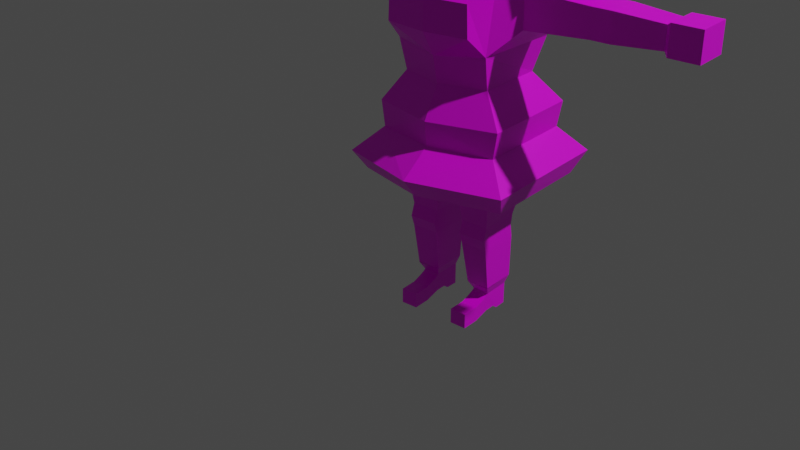 # Source: low_poly_4.blend  (saved by Blender 2.92.15; exported with 4.5.12 LTS)
import bpy
from mathutils import Matrix  # noqa: F401  (used for matrix-valued properties, if any)

bpy.ops.wm.read_factory_settings(use_empty=True)
scene = bpy.context.scene
scene.name = 'Scene'

# ---- collections
col_collection = bpy.data.collections.new('Collection'); scene.collection.children.link(col_collection)

# ---- images (referenced by path relative to the original .blend; pixels are not part of the script)
import os
ASSET_DIR = os.environ.get("B2B_ASSET_DIR", "")  # directory of the original .blend (textures are referenced by path, not embedded)
HERE = os.path.dirname(os.path.abspath(__file__))  # packed textures are extracted next to this script under _unpacked/

def load_image(name, relpath, width, height, colorspace="sRGB"):
    """Load a texture the original file referenced (path relative to the .blend, or extracted next to this script)."""
    p = next((c for c in (os.path.join(HERE, relpath), os.path.join(ASSET_DIR, relpath)) if relpath and os.path.exists(c)), "")
    if p:
        img = bpy.data.images.load(p, check_existing=True)
        img.name = name
    else:  # same state as the original file: an image datablock whose file is absent (Cycles renders it pink)
        img = bpy.data.images.new(name, width, height)
        img.source = "FILE"
        img.filepath = "//" + (relpath or name)
    img.colorspace_settings.name = colorspace
    return img
img_imphenziapalette01_png = load_image('ImphenziaPalette01.png', 'ImphenziaPalette01.png', 1024, 1024, 'sRGB')

# ---- materials (node trees are filled in below, after node groups)
mat_material = bpy.data.materials.new('Material')
mat_material.alpha_threshold = 0.0
mat_material.use_transparent_shadow = False
mat_material.line_color = (0.0, 0.0, 0.0, 1.0)
mat_material_001 = bpy.data.materials.new('Material.001')
mat_material_001.alpha_threshold = 0.0
mat_material_001.use_transparent_shadow = False
mat_material_001.line_color = (0.0, 0.0, 0.0, 1.0)

# ---- material node trees
mat_material.use_nodes = True; mat_material.node_tree.nodes.clear()
_N = mat_material.node_tree.nodes; _L = mat_material.node_tree.links
n0 = _N.new('ShaderNodeOutputMaterial'); n0.name = 'Material Output'; n0.location = (300, 300)
n1 = _N.new('ShaderNodeBsdfPrincipled'); n1.name = 'Principled BSDF'; n1.location = (10, 300)
n1.distribution = 'GGX'
n1.subsurface_method = 'BURLEY'
n1.inputs[2].default_value = 0.4
n1.inputs[3].default_value = 1.45
n1.inputs[27].default_value = (0.0, 0.0, 0.0, 1.0)
n1.inputs[28].default_value = 1.0
_L.new(n1.outputs[0], n0.inputs[0])
n0.is_active_output = True
mat_material_001.use_nodes = True; mat_material_001.node_tree.nodes.clear()
_N = mat_material_001.node_tree.nodes; _L = mat_material_001.node_tree.links
n0 = _N.new('ShaderNodeOutputMaterial'); n0.name = 'Material Output'; n0.location = (300, 300)
n1 = _N.new('ShaderNodeBsdfPrincipled'); n1.name = 'Principled BSDF'; n1.location = (10, 300)
n1.distribution = 'GGX'
n1.subsurface_method = 'BURLEY'
n1.inputs[2].default_value = 0.4
n1.inputs[3].default_value = 1.45
n1.inputs[27].default_value = (0.0, 0.0, 0.0, 1.0)
n1.inputs[28].default_value = 1.0
n2 = _N.new('ShaderNodeTexImage'); n2.name = 'Image Texture'; n2.location = (-409, 148)
n2.image = img_imphenziapalette01_png
n2.interpolation = 'Closest'
_L.new(n1.outputs[0], n0.inputs[0])
_L.new(n2.outputs[0], n1.inputs[0])
n0.is_active_output = True

# ---- world
world_world = bpy.data.worlds.new('World'); scene.world = world_world
world_world.use_nodes = True; world_world.node_tree.nodes.clear()
_N = world_world.node_tree.nodes; _L = world_world.node_tree.links
n0 = _N.new('ShaderNodeOutputWorld'); n0.name = 'World Output'; n0.location = (300, 300)
n1 = _N.new('ShaderNodeBackground'); n1.name = 'Background'; n1.location = (10, 300)
n1.inputs[0].default_value = (0.05088, 0.05088, 0.05088, 1.0)
_L.new(n1.outputs[0], n0.inputs[0])
n0.is_active_output = True
world_world.color = (0.05088, 0.05088, 0.05088)
world_world.use_sun_shadow = False
world_world.sun_shadow_jitter_overblur = 0.0

# ---- cameras
cam_camera = bpy.data.cameras.new('Camera')
cam_camera.clip_end = 100.0
cam_camera.ortho_scale = 7.314

# ---- lights
light_light = bpy.data.lights.new('Light', 'POINT')
light_light.transmission_factor = 0.0
light_light.energy = 1000.0
light_light.shadow_soft_size = 0.1
light_light.shadow_maximum_resolution = 0.006
light_light.use_absolute_resolution = True

# ---- meshes
me_cube = bpy.data.meshes.new('Cube')
me_cube.from_pydata([], [], [])
_uv = me_cube.uv_layers.new(name='UVMap')
_uv.uv.foreach_set('vector', [])
me_cube.materials.append(mat_material)
me_cube.use_remesh_preserve_volume = False
me_cube.use_remesh_preserve_attributes = False
me_cube.use_mirror_vertex_groups = False
me_cube.update()
me_cube_001 = bpy.data.meshes.new('Cube.001')
me_cube_001.from_pydata([(0.02772, -0.1392, 0.3882), (0.1679, -0.1398, 1.009), (0.02772, 0.1075, 0.3882), (0.1679, 0.1237, 0.9979), (0.0, 0.1082, 0.3892), (0.0, 0.1283, 0.9979), (0.0, -0.1398, 0.3892), (0.0, -0.1742, 1.009), (0.1762, 0.1134, 0.7843), (0.1478, 0.08922, 0.6733), (0.1562, -0.1643, 0.7805), (0.1478, -0.1398, 0.675), (0.0, -0.2028, 0.7657), (0.0, -0.1816, 0.675), (0.0, 0.118, 0.7843), (0.0, 0.1155, 0.6733), (0.1685, 0.1142, 0.4201), (0.1685, -0.1402, 0.4201), (0.0, -0.1749, 0.4268), (0.0, 0.1413, 0.4214), (0.0, -0.2511, 0.8472), (0.1407, -0.2323, 0.8472), (0.0, -0.2491, 0.9447), (0.1366, -0.2323, 0.9447), (0.1417, 0.03188, 0.2205), (0.05007, 0.03243, 0.2205), (0.05007, -0.1072, 0.2205), (0.1417, -0.1078, 0.2205), (0.1417, 0.02499, 0.1803), (0.05007, 0.02554, 0.1803), (0.05007, -0.121, 0.1803), (0.1417, -0.1216, 0.1803), (0.1417, 0.03188, 0.1417), (0.05007, 0.03243, 0.1417), (0.05007, -0.1072, 0.1417), (0.1417, -0.1078, 0.1417), (0.1272, 0.02656, -0.03352), (0.07015, 0.02692, -0.03352), (0.07195, -0.06501, -0.03352), (0.1277, -0.06577, -0.03352), (0.05996, -0.08299, -0.003472), (0.1379, -0.08372, -0.004475), (0.1376, 0.03495, -0.003472), (0.05996, 0.03542, -0.003472), (0.2228, 0.05492, 0.9672), (0.2228, -0.08648, 0.9672), (0.2228, 0.05492, 0.8546), (0.2228, -0.08648, 0.8546), (0.4275, 0.04118, 0.9562), (0.4275, -0.07274, 0.9562), (0.4275, 0.04118, 0.8655), (0.4275, -0.07274, 0.8655), (0.4553, 0.04118, 0.9562), (0.4553, -0.07274, 0.9562), (0.4553, 0.04118, 0.8655), (0.4553, -0.07274, 0.8655), (0.4865, 0.04118, 0.9562), (0.4865, -0.07274, 0.9562), (0.4865, 0.04118, 0.8655), (0.4865, -0.07274, 0.8655), (0.6392, 0.02901, 0.9466), (0.6392, -0.06057, 0.9466), (0.6392, 0.02901, 0.8752), (0.6392, -0.06057, 0.8752), (0.6531, 0.04257, 0.9574), (0.6531, -0.07413, 0.9574), (0.6531, 0.04257, 0.8644), (0.6531, -0.07413, 0.8644), (0.7468, 0.04257, 0.9574), (0.7468, -0.07413, 0.9574), (0.7468, 0.04257, 0.8644), (0.7468, -0.07413, 0.8644), (0.0, 0.06433, 1.011), (0.05577, 0.06433, 1.011), (0.05577, -0.09589, 1.011), (0.0, -0.09589, 1.011), (0.0, 0.06433, 1.076), (0.05577, 0.06433, 1.076), (0.05577, -0.1188, 1.076), (0.0, -0.1188, 1.076), (0.0, 0.1618, 1.119), (0.1971, 0.1618, 1.119), (0.1971, -0.2163, 1.119), (0.0, -0.2163, 1.119), (0.0, 0.1618, 1.618), (0.2021, 0.1618, 1.618), (0.2021, -0.1934, 1.618), (0.0, -0.1934, 1.618), (0.2922, -0.2737, 1.48), (0.2922, -0.2737, 1.252), (0.0, 0.2192, 1.252), (0.0, 0.2192, 1.48), (0.2922, 0.2192, 1.48), (0.2922, 0.2192, 1.252), (0.0, -0.2737, 1.48), (0.0, -0.2737, 1.252), (0.2155, 0.1643, 0.5742), (0.2155, -0.178, 0.5742), (0.0, -0.2378, 0.5742), (0.0, 0.1984, 0.5742), (0.2922, 0.02145, 1.4), (0.2922, 0.02145, 1.287), (0.2922, -0.04358, 1.4), (0.2922, -0.04358, 1.287), (0.3221, 0.02145, 1.4), (0.3221, 0.02145, 1.287), (0.3221, -0.04358, 1.4), (0.3221, -0.04358, 1.287), (0.2116, -0.2737, 1.412), (0.2116, -0.2737, 1.32), (0.1039, -0.2508, 1.412), (0.1039, -0.2737, 1.32), (0.2116, -0.2795, 1.412), (0.2116, -0.2795, 1.32), (0.1039, -0.2795, 1.32), (0.1039, -0.2795, 1.412), (0.1577, -0.2737, 1.32), (0.1577, -0.2508, 1.412), (0.1577, -0.2795, 1.32), (0.1577, -0.2795, 1.412), (0.2031, 0.1578, 0.4903), (0.2031, -0.1773, 0.4903), (0.0, -0.2291, 0.4938), (0.0, 0.1917, 0.4903), (0.2789, 0.2268, 0.4088), (0.2529, 0.1755, 0.3412), (0.2822, -0.244, 0.41), (0.2544, -0.2006, 0.3422), (0.0, -0.3338, 0.4183), (0.0, -0.2796, 0.3513), (0.0, 0.2973, 0.4147), (0.0, 0.2468, 0.3457), (0.1376, -0.08346, -0.003472), (0.3221, 0.02145, 1.356), (0.3221, 0.007838, 1.4), (0.2021, -0.01398, 1.618), (0.1971, 0.09453, 1.119), (0.2922, 0.001331, 1.48), (0.2922, 0.07194, 1.252), (0.0, -0.00289, 1.618), (0.2936, 0.02145, 1.4), (0.0, 0.1618, 1.119), (0.1971, 0.1618, 1.119), (0.0, 0.1618, 1.618), (0.2021, 0.1618, 1.618), (0.2021, -0.1934, 1.618), (0.0, -0.1934, 1.618), (0.2922, -0.2508, 1.48), (0.0, 0.2192, 1.252), (0.0, 0.2192, 1.48), (0.2922, 0.2192, 1.48), (0.2922, 0.2192, 1.252), (0.0, -0.2508, 1.48), (0.2021, -0.01398, 1.618), (0.1971, 0.09453, 1.119), (0.2922, 0.001331, 1.48), (0.2922, 0.07194, 1.252), (0.0, -0.00289, 1.618), (0.0, 0.1618, 1.119), (0.1971, 0.1618, 1.119), (0.2175, 0.1806, 1.651), (0.3204, 0.2464, 1.24), (0.0, 0.2595, 1.488), (0.0, -0.01054, 1.69), (0.0, 0.1845, 1.652), (0.2968, 0.2181, 1.026), (0.2216, -0.01398, 1.654), (0.0, -0.2622, 1.682), (0.2922, -0.2508, 1.48), (0.0, 0.2304, 1.023), (0.2175, -0.2351, 1.651), (0.0, -0.2508, 1.48), (0.2922, 0.001331, 1.48), (0.1971, 0.09453, 1.119), (0.2922, 0.07194, 1.252), (0.0, 0.1618, 1.119), (0.1971, 0.1618, 1.119), (0.2922, -0.2737, 1.48), (0.0, -0.2737, 1.48), (0.2922, -0.07563, 1.48), (0.1603, 0.0297, 1.119), (0.2922, -0.0075, 1.26), (0.312, -0.2958, 1.534), (0.0, 0.2594, 1.244), (0.3205, 0.2466, 1.492), (0.0, -0.3319, 1.539), (0.3297, -0.07563, 1.497), (0.3088, -0.07911, 1.021), (0.3444, -0.08329, 1.258), (0.1272, 0.02656, -0.1077), (0.07015, 0.02692, -0.1077), (0.07195, -0.0143, -0.1077), (0.1277, -0.01506, -0.1077), (0.1277, -0.06577, -0.03352), (0.07195, -0.06501, -0.03352), (0.1277, -0.01506, -0.1077), (0.07195, -0.0143, -0.1077), (0.127, -0.1243, -0.05736), (0.07115, -0.1236, -0.05736), (0.127, -0.1243, -0.1077), (0.07115, -0.1236, -0.1077), (0.1261, -0.1836, -0.05736), (0.07035, -0.1828, -0.05736), (0.1261, -0.1836, -0.1077), (0.07035, -0.1828, -0.1077), (0.07175, -0.07274, -0.03954), (0.07148, -0.09226, -0.04748), (0.1273, -0.09302, -0.04748), (0.1275, -0.0735, -0.03954), (0.07175, -0.03294, -0.0939), (0.07148, -0.06937, -0.0939), (0.1275, -0.0337, -0.0939), (0.1273, -0.07013, -0.0939)], [], [(14, 5, 3, 8), (3, 1, 45, 44), (4, 2, 0, 6), (1, 7, 22, 23), (3, 5, 72, 73), (9, 96, 99, 15), (11, 10, 12, 13), (9, 8, 10, 11), (15, 14, 8, 9), (4, 19, 16, 2), (17, 27, 24, 16), (0, 17, 18, 6), (12, 10, 21, 20), (0, 26, 27, 17), (21, 23, 22, 20), (2, 25, 26, 0), (24, 27, 31, 28), (10, 1, 23, 21), (31, 30, 34, 35), (26, 25, 29, 30), (27, 26, 30, 31), (25, 24, 28, 29), (41, 40, 38, 39), (29, 28, 32, 33), (28, 31, 35, 32), (30, 29, 33, 34), (43, 42, 36, 37), (42, 41, 39, 36), (40, 43, 37, 38), (36, 39, 192, 189), (34, 33, 43, 40), (32, 35, 132, 42), (33, 32, 42, 43), (35, 34, 40, 132), (45, 47, 51, 49), (1, 10, 47, 45), (8, 3, 44, 46), (10, 8, 46, 47), (51, 50, 54, 55), (44, 45, 49, 48), (47, 46, 50, 51), (46, 44, 48, 50), (53, 55, 59, 57), (50, 48, 52, 54), (49, 51, 55, 53), (48, 49, 53, 52), (57, 59, 63, 61), (52, 53, 57, 56), (55, 54, 58, 59), (54, 52, 56, 58), (63, 62, 66, 67), (56, 57, 61, 60), (59, 58, 62, 63), (58, 56, 60, 62), (65, 67, 71, 69), (62, 60, 64, 66), (61, 63, 67, 65), (60, 61, 65, 64), (70, 68, 69, 71), (64, 65, 69, 68), (67, 66, 70, 71), (66, 64, 68, 70), (74, 73, 77, 78), (7, 1, 74, 75), (1, 3, 73, 74), (78, 77, 81, 136, 82), (75, 74, 78, 79), (73, 72, 76, 77), (92, 91, 84, 85), (79, 78, 82, 83), (77, 76, 80, 81), (85, 84, 139, 135), (88, 137, 135, 86), (94, 88, 86, 87), (83, 82, 89, 95), (95, 89, 88, 94), (82, 136, 138, 89), (89, 138, 137, 88), (81, 80, 90, 93), (93, 90, 91, 92), (121, 97, 98, 122), (120, 96, 97, 121), (123, 99, 96, 120), (11, 97, 96, 9), (101, 100, 102, 103), (105, 107, 106, 134, 133), (101, 103, 107, 105), (100, 101, 105, 133, 140), (102, 100, 140, 134, 106), (103, 102, 106, 107), (116, 117, 108, 109), (118, 113, 112, 119), (117, 110, 115, 119), (110, 111, 114, 115), (116, 109, 113, 118), (109, 108, 112, 113), (111, 116, 118, 114), (108, 117, 119, 112), (114, 118, 119, 115), (111, 110, 117, 116), (16, 24, 25, 2), (98, 97, 11, 13), (123, 120, 124, 130), (18, 17, 127, 129), (121, 122, 128, 126), (131, 130, 124, 125), (125, 124, 126, 127), (127, 126, 128, 129), (16, 19, 131, 125), (120, 121, 126, 124), (17, 16, 125, 127), (150, 144, 143, 149), (140, 133, 104), (137, 138, 93, 92), (135, 139, 87, 86), (133, 134, 104), (134, 140, 104), (135, 137, 92, 85), (138, 136, 81, 93), (144, 153, 157, 143), (147, 145, 153, 155), (152, 146, 145, 147), (142, 151, 148, 141), (151, 150, 149, 148), (155, 150, 151, 156), (153, 145, 146, 157), (153, 144, 150, 155), (156, 151, 142, 154), (185, 182, 170, 167), (182, 186, 166, 170), (160, 164, 163, 166), (184, 162, 164, 160), (174, 173, 180, 181), (173, 159, 176, 180), (168, 172, 179, 177), (159, 158, 175, 176), (171, 168, 177, 178), (172, 174, 181, 179), (147, 155, 172, 168), (154, 142, 159, 173), (156, 154, 173, 174), (155, 156, 174, 172), (152, 147, 168, 171), (142, 141, 158, 159), (179, 181, 188, 186), (181, 180, 187, 188), (180, 176, 165, 187), (177, 179, 186, 182), (176, 175, 169, 165), (178, 177, 182, 185), (165, 169, 183, 161), (161, 183, 162, 184), (186, 188, 161, 184), (166, 163, 167, 170), (166, 186, 184, 160), (188, 187, 165, 161), (190, 189, 192, 191), (38, 37, 190, 191), (192, 39, 193, 195), (37, 36, 189, 190), (207, 206, 198, 197), (191, 192, 195, 196), (38, 191, 196, 194), (39, 38, 194, 193), (198, 200, 204, 202), (206, 210, 200, 198), (210, 212, 199, 200), (212, 207, 197, 199), (201, 202, 204, 203), (200, 199, 203, 204), (199, 197, 201, 203), (197, 198, 202, 201), (195, 193, 208, 211), (211, 208, 207, 212), (196, 195, 211, 209), (209, 211, 212, 210), (194, 196, 209, 205), (205, 209, 210, 206), (193, 194, 205, 208), (208, 205, 206, 207)])
_uv = me_cube_001.uv_layers.new(name='UVMap')
_uv.uv.foreach_set('vector', [0.09421, 0.8252, 0.09421, 0.8252, 0.09421, 0.8252, 0.09421, 0.8252, 0.2028, 0.7765, 0.2028, 0.7765, 0.2028, 0.7765, 0.2028, 0.7765, 0.1617, 0.4253, 0.1617, 0.4253, 0.1617, 0.4253, 0.1617, 0.4253, 0.09421, 0.8252, 0.09421, 0.8252, 0.09421, 0.8252, 0.09421, 0.8252, 0.2028, 0.7765, 0.2028, 0.7765, 0.2028, 0.7765, 0.2028, 0.7765, 0.4487, 0.8284, 0.4487, 0.8284, 0.4487, 0.8284, 0.4487, 0.8284, 0.09421, 0.8252, 0.09421, 0.8252, 0.09421, 0.8252, 0.09421, 0.8252, 0.09421, 0.8252, 0.09421, 0.8252, 0.09421, 0.8252, 0.09421, 0.8252, 0.09421, 0.8252, 0.09421, 0.8252, 0.09421, 0.8252, 0.09421, 0.8252, 0.7946, 0.5926, 0.7946, 0.5926, 0.7946, 0.5926, 0.7946, 0.5926, 0.1617, 0.4253, 0.1617, 0.4253, 0.1617, 0.4253, 0.1617, 0.4253, 0.1617, 0.4253, 0.1617, 0.4253, 0.1617, 0.4253, 0.1617, 0.4253, 0.09421, 0.8252, 0.09421, 0.8252, 0.09421, 0.8252, 0.09421, 0.8252, 0.1617, 0.4253, 0.1617, 0.4253, 0.1617, 0.4253, 0.1617, 0.4253, 0.09421, 0.8252, 0.09421, 0.8252, 0.09421, 0.8252, 0.09421, 0.8252, 0.1617, 0.4253, 0.1617, 0.4253, 0.1617, 0.4253, 0.1617, 0.4253, 0.1617, 0.4253, 0.1617, 0.4253, 0.1617, 0.4253, 0.1617, 0.4253, 0.09421, 0.8252, 0.09421, 0.8252, 0.09421, 0.8252, 0.09421, 0.8252, 0.1617, 0.4253, 0.1617, 0.4253, 0.1617, 0.4253, 0.1617, 0.4253, 0.1617, 0.4253, 0.1617, 0.4253, 0.1617, 0.4253, 0.1617, 0.4253, 0.1617, 0.4253, 0.1617, 0.4253, 0.1617, 0.4253, 0.1617, 0.4253, 0.1617, 0.4253, 0.1617, 0.4253, 0.1617, 0.4253, 0.1617, 0.4253, 0.1617, 0.4253, 0.1617, 0.4253, 0.1617, 0.4253, 0.1617, 0.4253, 0.1617, 0.4253, 0.1617, 0.4253, 0.1617, 0.4253, 0.1617, 0.4253, 0.1617, 0.4253, 0.1617, 0.4253, 0.1617, 0.4253, 0.1617, 0.4253, 0.1617, 0.4253, 0.1617, 0.4253, 0.1617, 0.4253, 0.1617, 0.4253, 0.1617, 0.4253, 0.1617, 0.4253, 0.1617, 0.4253, 0.1617, 0.4253, 0.1617, 0.4253, 0.1617, 0.4253, 0.1617, 0.4253, 0.1617, 0.4253, 0.1617, 0.4253, 0.1617, 0.4253, 0.1617, 0.4253, 0.1617, 0.4253, 0.9026, 0.9577, 0.9026, 0.9577, 0.9026, 0.9577, 0.9026, 0.9577, 0.1617, 0.4253, 0.1617, 0.4253, 0.1617, 0.4253, 0.1617, 0.4253, 0.1617, 0.4253, 0.1617, 0.4253, 0.1617, 0.4253, 0.1617, 0.4253, 0.1617, 0.4253, 0.1617, 0.4253, 0.1617, 0.4253, 0.1617, 0.4253, 0.1617, 0.4253, 0.1617, 0.4253, 0.1617, 0.4253, 0.1617, 0.4253, 0.09421, 0.8252, 0.09421, 0.8252, 0.09421, 0.8252, 0.09421, 0.8252, 0.09421, 0.8252, 0.09421, 0.8252, 0.09421, 0.8252, 0.09421, 0.8252, 0.09421, 0.8252, 0.09421, 0.8252, 0.09421, 0.8252, 0.09421, 0.8252, 0.09421, 0.8252, 0.09421, 0.8252, 0.09421, 0.8252, 0.09421, 0.8252, 0.09421, 0.8252, 0.09421, 0.8252, 0.09421, 0.8252, 0.09421, 0.8252, 0.2028, 0.7765, 0.2028, 0.7765, 0.2028, 0.7765, 0.2028, 0.7765, 0.09421, 0.8252, 0.09421, 0.8252, 0.09421, 0.8252, 0.09421, 0.8252, 0.09421, 0.8252, 0.09421, 0.8252, 0.09421, 0.8252, 0.09421, 0.8252, 0.09421, 0.8252, 0.09421, 0.8252, 0.09421, 0.8252, 0.09421, 0.8252, 0.09421, 0.8252, 0.09421, 0.8252, 0.09421, 0.8252, 0.09421, 0.8252, 0.09421, 0.8252, 0.09421, 0.8252, 0.09421, 0.8252, 0.09421, 0.8252, 0.2028, 0.7765, 0.2028, 0.7765, 0.2028, 0.7765, 0.2028, 0.7765, 0.09421, 0.8252, 0.09421, 0.8252, 0.09421, 0.8252, 0.09421, 0.8252, 0.2028, 0.7765, 0.2028, 0.7765, 0.2028, 0.7765, 0.2028, 0.7765, 0.09421, 0.8252, 0.09421, 0.8252, 0.09421, 0.8252, 0.09421, 0.8252, 0.09421, 0.8252, 0.09421, 0.8252, 0.09421, 0.8252, 0.09421, 0.8252, 0.1825, 0.4373, 0.1825, 0.4373, 0.1825, 0.4373, 0.1825, 0.4373, 0.2028, 0.7765, 0.2028, 0.7765, 0.2028, 0.7765, 0.2028, 0.7765, 0.09421, 0.8252, 0.09421, 0.8252, 0.09421, 0.8252, 0.09421, 0.8252, 0.09421, 0.8252, 0.09421, 0.8252, 0.09421, 0.8252, 0.09421, 0.8252, 0.1825, 0.4373, 0.1825, 0.4373, 0.1825, 0.4373, 0.1825, 0.4373, 0.1825, 0.4373, 0.1825, 0.4373, 0.1825, 0.4373, 0.1825, 0.4373, 0.1825, 0.4373, 0.1825, 0.4373, 0.1825, 0.4373, 0.1825, 0.4373, 0.1825, 0.4373, 0.1825, 0.4373, 0.1825, 0.4373, 0.1825, 0.4373, 0.1825, 0.4373, 0.1825, 0.4373, 0.1825, 0.4373, 0.1825, 0.4373, 0.1825, 0.4373, 0.1825, 0.4373, 0.1825, 0.4373, 0.1825, 0.4373, 0.1825, 0.4373, 0.1825, 0.4373, 0.1825, 0.4373, 0.1825, 0.4373, 0.1825, 0.4373, 0.1825, 0.4373, 0.1825, 0.4373, 0.1825, 0.4373, 0.1644, 0.4514, 0.1644, 0.4514, 0.1644, 0.4514, 0.1644, 0.4514, 0.2028, 0.7765, 0.2028, 0.7765, 0.2028, 0.7765, 0.2028, 0.7765, 0.2028, 0.7765, 0.2028, 0.7765, 0.2028, 0.7765, 0.2028, 0.7765, 0.1644, 0.4514, 0.1644, 0.4514, 0.1644, 0.4514, 0.1644, 0.4514, 0.1644, 0.4514, 0.1644, 0.4514, 0.1644, 0.4514, 0.1644, 0.4514, 0.1644, 0.4514, 0.1644, 0.4514, 0.1644, 0.4514, 0.1644, 0.4514, 0.1644, 0.4514, 0.1644, 0.4514, 0.1644, 0.4514, 0.1644, 0.4514, 0.1644, 0.4514, 0.1644, 0.4514, 0.1644, 0.4514, 0.1644, 0.4514, 0.1644, 0.4514, 0.1644, 0.4514, 0.1644, 0.4514, 0.1644, 0.4514, 0.1644, 0.4514, 0.1644, 0.4514, 0.1644, 0.4514, 0.1644, 0.4514, 0.1644, 0.4514, 0.1644, 0.4514, 0.1644, 0.4514, 0.1644, 0.4514, 0.1644, 0.4514, 0.1644, 0.4514, 0.1644, 0.4514, 0.1644, 0.4514, 0.1644, 0.4514, 0.1644, 0.4514, 0.1644, 0.4514, 0.1644, 0.4514, 0.1644, 0.4514, 0.1644, 0.4514, 0.1644, 0.4514, 0.1644, 0.4514, 0.1644, 0.4514, 0.1644, 0.4514, 0.1644, 0.4514, 0.1644, 0.4514, 0.1644, 0.4514, 0.1644, 0.4514, 0.1644, 0.4514, 0.1644, 0.4514, 0.1644, 0.4514, 0.1644, 0.4514, 0.1644, 0.4514, 0.1644, 0.4514, 0.1644, 0.4514, 0.1644, 0.4514, 0.1644, 0.4514, 0.1644, 0.4514, 0.1644, 0.4514, 0.4487, 0.8284, 0.4487, 0.8284, 0.4487, 0.8284, 0.4487, 0.8284, 0.4487, 0.8284, 0.4487, 0.8284, 0.4487, 0.8284, 0.4487, 0.8284, 0.4487, 0.8284, 0.4487, 0.8284, 0.4487, 0.8284, 0.4487, 0.8284, 0.4487, 0.8284, 0.4487, 0.8284, 0.4487, 0.8284, 0.4487, 0.8284, 0.1644, 0.4514, 0.1644, 0.4514, 0.1644, 0.4514, 0.1644, 0.4514, 0.1644, 0.4514, 0.1644, 0.4514, 0.1644, 0.4514, 0.1644, 0.4514, 0.1644, 0.4514, 0.1878, 0.4503, 0.1878, 0.4503, 0.1878, 0.4503, 0.1878, 0.4503, 0.1644, 0.4514, 0.1644, 0.4514, 0.1644, 0.4514, 0.1644, 0.4514, 0.1644, 0.4514, 0.2003, 0.4545, 0.2003, 0.4545, 0.2003, 0.4545, 0.2003, 0.4545, 0.2003, 0.4545, 0.1644, 0.4514, 0.1644, 0.4514, 0.1644, 0.4514, 0.1644, 0.4514, 0.06641, 0.9609, 0.06641, 0.9609, 0.06641, 0.9609, 0.06641, 0.9609, 0.03711, 0.9693, 0.03711, 0.9693, 0.03711, 0.9693, 0.03711, 0.9693, 0.06641, 0.9609, 0.06641, 0.9609, 0.06641, 0.9609, 0.06641, 0.9609, 0.06641, 0.9609, 0.06641, 0.9609, 0.06641, 0.9609, 0.06641, 0.9609, 0.06641, 0.9609, 0.06641, 0.9609, 0.06641, 0.9609, 0.06641, 0.9609, 0.06641, 0.9609, 0.06641, 0.9609, 0.06641, 0.9609, 0.06641, 0.9609, 0.06641, 0.9609, 0.06641, 0.9609, 0.06641, 0.9609, 0.06641, 0.9609, 0.06641, 0.9609, 0.06641, 0.9609, 0.06641, 0.9609, 0.06641, 0.9609, 0.9579, 0.9693, 0.9579, 0.9693, 0.9579, 0.9693, 0.9579, 0.9693, 0.06641, 0.9609, 0.06641, 0.9609, 0.06641, 0.9609, 0.06641, 0.9609, 0.1617, 0.4253, 0.1617, 0.4253, 0.1617, 0.4253, 0.1617, 0.4253, 0.4487, 0.8284, 0.4487, 0.8284, 0.4487, 0.8284, 0.4487, 0.8284, 0.4487, 0.8284, 0.4487, 0.8284, 0.4487, 0.8284, 0.4487, 0.8284, 0.4487, 0.8284, 0.4487, 0.8284, 0.4487, 0.8284, 0.4487, 0.8284, 0.4487, 0.8284, 0.4487, 0.8284, 0.4487, 0.8284, 0.4487, 0.8284, 0.4487, 0.8284, 0.4487, 0.8284, 0.4487, 0.8284, 0.4487, 0.8284, 0.4487, 0.8284, 0.4487, 0.8284, 0.4487, 0.8284, 0.4487, 0.8284, 0.4487, 0.8284, 0.4487, 0.8284, 0.4487, 0.8284, 0.4487, 0.8284, 0.4487, 0.8284, 0.4487, 0.8284, 0.4487, 0.8284, 0.4487, 0.8284, 0.4487, 0.8284, 0.4487, 0.8284, 0.4487, 0.8284, 0.4487, 0.8284, 0.4487, 0.8284, 0.4487, 0.8284, 0.4487, 0.8284, 0.4487, 0.8284, 0.1644, 0.4514, 0.1644, 0.4514, 0.1644, 0.4514, 0.1644, 0.4514, 0.1644, 0.4514, 0.1644, 0.4514, 0.1644, 0.4514, 0.1644, 0.4514, 0.1644, 0.4514, 0.1644, 0.4514, 0.1644, 0.4514, 0.1644, 0.4514, 0.1644, 0.4514, 0.1644, 0.4514, 0.1644, 0.4514, 0.1644, 0.4514, 0.1644, 0.4514, 0.1644, 0.4514, 0.2003, 0.4545, 0.2003, 0.4545, 0.2003, 0.4545, 0.1644, 0.4514, 0.1644, 0.4514, 0.1644, 0.4514, 0.1644, 0.4514, 0.1644, 0.4514, 0.1644, 0.4514, 0.1644, 0.4514, 0.1644, 0.4514, 0.1644, 0.4514, 0.1644, 0.4514, 0.1644, 0.4514, 0.1644, 0.4514, 0.1644, 0.4514, 0.1644, 0.4514, 0.1644, 0.4514, 0.1644, 0.4514, 0.1644, 0.4514, 0.1644, 0.4514, 0.1644, 0.4514, 0.1644, 0.4514, 0.1644, 0.4514, 0.1644, 0.4514, 0.1644, 0.4514, 0.1644, 0.4514, 0.1644, 0.4514, 0.1644, 0.4514, 0.1644, 0.4514, 0.1644, 0.4514, 0.1644, 0.4514, 0.1644, 0.4514, 0.1644, 0.4514, 0.1644, 0.4514, 0.1644, 0.4514, 0.1644, 0.4514, 0.1644, 0.4514, 0.1644, 0.4514, 0.1644, 0.4514, 0.1644, 0.4514, 0.1644, 0.4514, 0.1644, 0.4514, 0.1644, 0.4514, 0.1644, 0.4514, 0.1644, 0.4514, 0.1644, 0.4514, 0.7969, 0.4204, 0.7969, 0.4204, 0.7969, 0.4204, 0.7969, 0.4204, 0.7969, 0.4204, 0.7969, 0.4204, 0.7969, 0.4204, 0.7969, 0.4204, 0.7969, 0.4204, 0.7969, 0.4204, 0.7969, 0.4204, 0.7969, 0.4204, 0.7969, 0.4204, 0.7969, 0.4204, 0.7969, 0.4204, 0.7969, 0.4204, 0.7969, 0.4204, 0.7969, 0.4204, 0.7969, 0.4204, 0.7969, 0.4204, 0.7969, 0.4204, 0.7969, 0.4204, 0.7969, 0.4204, 0.7969, 0.4204, 0.7969, 0.4204, 0.7969, 0.4204, 0.7969, 0.4204, 0.7969, 0.4204, 0.1644, 0.4514, 0.1644, 0.4514, 0.1644, 0.4514, 0.1644, 0.4514, 0.7969, 0.4204, 0.7969, 0.4204, 0.7969, 0.4204, 0.7969, 0.4204, 0.7969, 0.4204, 0.7969, 0.4204, 0.7969, 0.4204, 0.7969, 0.4204, 0.7969, 0.4204, 0.7969, 0.4204, 0.7969, 0.4204, 0.7969, 0.4204, 0.7969, 0.4204, 0.7969, 0.4204, 0.7969, 0.4204, 0.7969, 0.4204, 0.7969, 0.4204, 0.7969, 0.4204, 0.7969, 0.4204, 0.7969, 0.4204, 0.7969, 0.4204, 0.7969, 0.4204, 0.7969, 0.4204, 0.7969, 0.4204, 0.7969, 0.4204, 0.7969, 0.4204, 0.7969, 0.4204, 0.7969, 0.4204, 0.1644, 0.4514, 0.1644, 0.4514, 0.1644, 0.4514, 0.1644, 0.4514, 0.7969, 0.4204, 0.7969, 0.4204, 0.7969, 0.4204, 0.7969, 0.4204, 0.7969, 0.4204, 0.7969, 0.4204, 0.7969, 0.4204, 0.7969, 0.4204, 0.7969, 0.4204, 0.7969, 0.4204, 0.7969, 0.4204, 0.7969, 0.4204, 0.7969, 0.4204, 0.7969, 0.4204, 0.7969, 0.4204, 0.7969, 0.4204, 0.7969, 0.4204, 0.7969, 0.4204, 0.7969, 0.4204, 0.7969, 0.4204, 0.7969, 0.4204, 0.7969, 0.4204, 0.7969, 0.4204, 0.7969, 0.4204, 0.7969, 0.4204, 0.7969, 0.4204, 0.7969, 0.4204, 0.7969, 0.4204, 0.7969, 0.4204, 0.7969, 0.4204, 0.7969, 0.4204, 0.7969, 0.4204, 0.7969, 0.4204, 0.7969, 0.4204, 0.7969, 0.4204, 0.7969, 0.4204, 0.7969, 0.4204, 0.7969, 0.4204, 0.7969, 0.4204, 0.7969, 0.4204, 0.7969, 0.4204, 0.7969, 0.4204, 0.7969, 0.4204, 0.7969, 0.4204, 0.7969, 0.4204, 0.7969, 0.4204, 0.7969, 0.4204, 0.7969, 0.4204, 0.9026, 0.9577, 0.9026, 0.9577, 0.9026, 0.9577, 0.9026, 0.9577, 0.9026, 0.9577, 0.9026, 0.9577, 0.9026, 0.9577, 0.9026, 0.9577, 0.9026, 0.9577, 0.9026, 0.9577, 0.9026, 0.9577, 0.9026, 0.9577, 0.9026, 0.9577, 0.9026, 0.9577, 0.9026, 0.9577, 0.9026, 0.9577, 0.9026, 0.9577, 0.9026, 0.9577, 0.9026, 0.9577, 0.9026, 0.9577, 0.9026, 0.9577, 0.9026, 0.9577, 0.9026, 0.9577, 0.9026, 0.9577, 0.9026, 0.9577, 0.9026, 0.9577, 0.9026, 0.9577, 0.9026, 0.9577, 0.1617, 0.4253, 0.1617, 0.4253, 0.1617, 0.4253, 0.1617, 0.4253, 0.9026, 0.9577, 0.9026, 0.9577, 0.9026, 0.9577, 0.9026, 0.9577, 0.9026, 0.9577, 0.9026, 0.9577, 0.9026, 0.9577, 0.9026, 0.9577, 0.9026, 0.9577, 0.9026, 0.9577, 0.9026, 0.9577, 0.9026, 0.9577, 0.9026, 0.9577, 0.9026, 0.9577, 0.9026, 0.9577, 0.9026, 0.9577, 0.9026, 0.9577, 0.9026, 0.9577, 0.9026, 0.9577, 0.9026, 0.9577, 0.9026, 0.9577, 0.9026, 0.9577, 0.9026, 0.9577, 0.9026, 0.9577, 0.9026, 0.9577, 0.9026, 0.9577, 0.9026, 0.9577, 0.9026, 0.9577, 0.9026, 0.9577, 0.9026, 0.9577, 0.9026, 0.9577, 0.9026, 0.9577, 0.9026, 0.9577, 0.9026, 0.9577, 0.9026, 0.9577, 0.9026, 0.9577, 0.9026, 0.9577, 0.9026, 0.9577, 0.9026, 0.9577, 0.9026, 0.9577, 0.9026, 0.9577, 0.9026, 0.9577, 0.9026, 0.9577, 0.9026, 0.9577, 0.9026, 0.9577, 0.9026, 0.9577, 0.9026, 0.9577, 0.9026, 0.9577, 0.9026, 0.9577, 0.9026, 0.9577, 0.9026, 0.9577, 0.9026, 0.9577, 0.9026, 0.9577, 0.9026, 0.9577, 0.9026, 0.9577, 0.9026, 0.9577, 0.1617, 0.4253, 0.1617, 0.4253, 0.1617, 0.4253, 0.1617, 0.4253, 0.9026, 0.9577, 0.9026, 0.9577, 0.9026, 0.9577, 0.9026, 0.9577])
me_cube_001.materials.append(mat_material_001)
me_cube_001.use_remesh_preserve_volume = False
me_cube_001.use_remesh_preserve_attributes = False
me_cube_001.use_mirror_vertex_groups = False
me_cube_001.update()
arm_armature_001 = bpy.data.armatures.new('Armature.001')  # bones are not reproduced

# ---- objects
ob_cube = bpy.data.objects.new('Cube', me_cube)
ob_light = bpy.data.objects.new('Light', light_light)
ob_camera = bpy.data.objects.new('Camera', cam_camera)
ob_armature = bpy.data.objects.new('Armature', arm_armature_001)
ob_cube_001 = bpy.data.objects.new('Cube.001', me_cube_001)

# ---- transforms, parenting, visibility, modifiers, constraints
ob_cube.location = (0.0, 0.0, 0.0)
ob_cube.lock_rotations_4d = False
ob_cube.empty_display_type = 'ARROWS'
ob_cube.lineart.crease_threshold = 0.0
_m = ob_cube.modifiers.new('Mirror', 'MIRROR')
ob_light.location = (4.076, 1.005, 5.904)
ob_light.rotation_euler = (0.6503, 0.05522, 1.866)
ob_light.lock_rotations_4d = False
ob_light.empty_display_type = 'ARROWS'
ob_light.color = (0.0, 0.0, 0.0, 0.0)
ob_light.lineart.crease_threshold = 0.0
ob_camera.location = (7.359, -6.926, 4.958)
ob_camera.rotation_euler = (1.109, 0.0, 0.8149)
ob_camera.lock_rotations_4d = False
ob_camera.empty_display_type = 'ARROWS'
ob_camera.color = (0.0, 0.0, 0.0, 0.0)
ob_camera.display_type = 'WIRE'
ob_camera.lineart.crease_threshold = 0.0
ob_armature.location = (0.0, 0.0, 0.5624)
ob_armature.show_in_front = True
ob_armature.lineart.crease_threshold = 0.0
ob_cube_001.parent = ob_armature
ob_cube_001.matrix_parent_inverse = Matrix(((1.0, -0.0, 0.0, -0.0), (-0.0, 1.0, -0.0, 0.0), (0.0, -0.0, 1.0, -0.5624), (-0.0, 0.0, -0.0, 1.0)))
ob_cube_001.location = (0.0, 0.0, 0.1114)
ob_cube_001.lock_rotations_4d = False
ob_cube_001.empty_display_type = 'ARROWS'
ob_cube_001.lineart.crease_threshold = 0.0
_vg = ob_cube_001.vertex_groups.new(name='root')
for _i, _w in zip([0, 2, 4, 6, 9, 11, 12, 13, 15, 16, 17, 18, 19, 20, 96, 97, 98, 99, 120, 121, 122, 123, 124, 125, 126, 127, 128, 129, 130, 131], [0.288, 0.4261, 0.4903, 0.3168, 0.02243, 0.0199, 0.01652, 0.1358, 0.1425, 0.05579, 0.0557, 0.3141, 0.4722, 0.01652, 0.05455, 0.0558, 0.2453, 0.3401, 0.05517, 0.05575, 0.2797, 0.4062, 0.05517, 0.05579, 0.05575, 0.0557, 0.2797, 0.3141, 0.4062, 0.4722]): _vg.add([_i], _w, 'REPLACE')
_vg = ob_cube_001.vertex_groups.new(name='spine1')
for _i, _w in zip([0, 2, 4, 6, 7, 8, 9, 10, 11, 12, 13, 14, 15, 16, 17, 18, 19, 20, 21, 22, 47, 75, 96, 97, 98, 99, 120, 121, 122, 123, 124, 125, 126, 127, 128, 129, 130, 131], [0.1037, 0.08944, 0.1087, 0.1123, 0.1334, 0.08845, 0.4988, 0.1622, 0.5188, 0.5494, 0.5717, 0.07502, 0.5979, 0.07212, 0.1488, 0.2525, 0.1957, 0.5494, 0.1622, 0.1334, 0.0002482, 0.001113, 0.1588, 0.2789, 0.3825, 0.3741, 0.1155, 0.2138, 0.3175, 0.2849, 0.1155, 0.07212, 0.2138, 0.1488, 0.3175, 0.2525, 0.2849, 0.1957]): _vg.add([_i], _w, 'REPLACE')
_vg = ob_cube_001.vertex_groups.new(name='spine2')
for _i, _w in zip([1, 3, 5, 7, 8, 9, 10, 11, 12, 13, 14, 15, 20, 21, 22, 23, 46, 47, 72, 73, 74, 75, 76, 77, 96, 97, 98, 99, 120, 121, 122, 123, 124, 126, 128, 130], [0.05666, 0.07001, 0.593, 0.3713, 0.5622, 0.1212, 0.4566, 0.1051, 0.1918, 0.07232, 0.8127, 0.1471, 0.1918, 0.4566, 0.3713, 0.05666, 0.1014, 0.07608, 0.3233, 0.1029, 0.05824, 0.07448, 0.0632, 0.0002503, 0.01082, 0.01298, 0.008028, 0.01678, 0.005408, 0.006492, 0.004014, 0.008388, 0.005408, 0.006492, 0.004014, 0.008388]): _vg.add([_i], _w, 'REPLACE')
_vg = ob_cube_001.vertex_groups.new(name='head')
for _i, _w in zip([1, 3, 5, 7, 22, 23, 72, 73, 74, 75, 76, 77, 78, 79, 80, 81, 82, 83, 84, 85, 86, 87, 88, 89, 90, 91, 92, 93, 94, 95, 100, 101, 102, 103, 104, 105, 106, 107, 108, 109, 110, 111, 112, 113, 114, 115, 116, 117, 118, 119, 133, 134, 135, 136, 137, 138, 139, 140, 141, 142, 143, 144, 145, 146, 147, 148, 149, 150, 151, 152, 153, 154, 155, 156, 157, 158, 159, 160, 161, 162, 163, 164, 165, 166, 167, 168, 169, 170, 171, 172, 173, 174, 175, 176, 177, 178, 179, 180, 181, 182, 183, 184, 185, 186, 187, 188], [0.02641, 0.006414, 0.05007, 0.08051, 0.08051, 0.02641, 0.1075, 0.1205, 0.1966, 0.2167, 0.7913, 0.8272, 0.8209, 0.796, 0.9317, 0.947, 0.9419, 0.9136, 0.9972, 0.996, 0.9947, 0.995, 0.9903, 0.9757, 0.9765, 0.9934, 0.9919, 0.9783, 0.9881, 0.9637, 1.0, 1.0, 1.0, 1.0, 1.0, 1.0, 1.0, 1.0, 1.0, 1.0, 1.0, 1.0, 1.0, 1.0, 1.0, 1.0, 1.0, 1.0, 1.0, 1.0, 1.0, 1.0, 0.9954, 0.9461, 0.9911, 0.9775, 0.9962, 1.0, 0.9317, 0.947, 0.9972, 0.996, 0.9947, 0.995, 0.9903, 0.9765, 0.9934, 0.9919, 0.9783, 0.9881, 0.9954, 0.9461, 0.9911, 0.9775, 0.9962, 0.9317, 0.947, 0.996, 0.9783, 0.9934, 0.9962, 0.9972, 0.947, 0.9954, 0.995, 0.9903, 0.9317, 0.9947, 0.9881, 0.9911, 0.9461, 0.9775, 0.9317, 0.947, 0.9903, 0.9881, 0.9911, 0.9461, 0.9775, 0.9903, 0.9765, 0.9919, 0.9881, 0.9911, 0.9461, 0.9775]): _vg.add([_i], _w, 'REPLACE')
_vg = ob_cube_001.vertex_groups.new(name='shoulder.L')
for _i, _w in zip([1, 3, 5, 7, 8, 9, 10, 11, 12, 13, 14, 20, 21, 22, 23, 44, 45, 46, 47, 48, 50, 51, 72, 73, 74, 75, 76, 77, 78, 79, 80, 81, 82, 83, 136, 141, 142, 154, 158, 159, 165, 169, 173, 175, 176, 180, 187], [0.652, 0.8541, 0.2625, 0.3038, 0.2735, 0.05359, 0.2687, 0.06034, 0.1302, 0.04343, 0.06494, 0.1302, 0.2687, 0.3038, 0.652, 0.8449, 0.2728, 0.8029, 0.7695, 0.01279, 0.003479, 0.03096, 0.3907, 0.7148, 0.6418, 0.4448, 0.1096, 0.1307, 0.134, 0.1344, 0.03949, 0.02858, 0.03876, 0.05823, 0.03051, 0.03949, 0.02858, 0.03051, 0.03949, 0.02858, 0.02858, 0.03949, 0.03051, 0.03949, 0.02858, 0.03051, 0.03051]): _vg.add([_i], _w, 'REPLACE')
_vg = ob_cube_001.vertex_groups.new(name='UpperArm.L')
for _i, _w in zip([1, 3, 7, 10, 21, 22, 23, 44, 45, 46, 47, 48, 49, 50, 51, 52, 53, 54, 55, 56, 57, 58, 59, 74], [0.2144, 0.02625, 0.03497, 0.03418, 0.03418, 0.03497, 0.2144, 0.1184, 0.6811, 0.06003, 0.1071, 0.8172, 0.7772, 0.8359, 0.7599, 0.3434, 0.3861, 0.3238, 0.3675, 0.09928, 0.1388, 0.08333, 0.1251, 0.02825]): _vg.add([_i], _w, 'REPLACE')
_vg = ob_cube_001.vertex_groups.new(name='lowerArm.L')
for _i, _w in zip([48, 49, 50, 51, 52, 53, 54, 55, 56, 57, 58, 59, 60, 61, 62, 63, 64, 66], [0.145, 0.1887, 0.1297, 0.1844, 0.6223, 0.5689, 0.647, 0.5811, 0.8415, 0.7822, 0.8651, 0.7985, 0.05322, 0.03119, 0.04436, 0.01451, 0.01485, 0.004211]): _vg.add([_i], _w, 'REPLACE')
_vg = ob_cube_001.vertex_groups.new(name='hand.L')
for _i, _w in zip([53, 55, 56, 57, 58, 59, 60, 61, 62, 63, 64, 65, 66, 67, 68, 69, 70, 71], [0.01493, 0.009512, 0.05529, 0.07426, 0.04662, 0.06951, 0.9401, 0.9524, 0.9477, 0.9626, 0.9635, 0.9745, 0.9699, 0.9816, 0.977, 0.9926, 0.9792, 0.9953]): _vg.add([_i], _w, 'REPLACE')
_vg = ob_cube_001.vertex_groups.new(name='shoulder.R')
for _i, _w in zip([5, 7, 22, 72, 73, 74, 75, 76, 79], [0.07607, 0.04534, 0.04534, 0.1739, 0.04938, 0.03625, 0.2154, 0.01816, 0.02636]): _vg.add([_i], _w, 'REPLACE')
_vg = ob_cube_001.vertex_groups.new(name='UpperArm.R')
_vg = ob_cube_001.vertex_groups.new(name='lowerArm.R')
_vg = ob_cube_001.vertex_groups.new(name='hand.R')
_vg = ob_cube_001.vertex_groups.new(name='Upperleg.L')
for _i, _w in zip([0, 2, 4, 6, 8, 9, 10, 11, 12, 13, 15, 16, 17, 18, 19, 20, 21, 24, 25, 26, 27, 28, 29, 30, 31, 32, 33, 34, 35, 41, 46, 47, 96, 97, 98, 99, 120, 121, 122, 123, 124, 125, 126, 127, 128, 129, 130, 131, 132], [0.5786, 0.5296, 0.4977, 0.5412, 0.01923, 0.004777, 0.01028, 0.002218, 0.0154, 0.1652, 0.0008045, 0.4642, 0.2061, 0.3899, 0.4828, 0.0154, 0.01028, 0.9094, 0.8565, 0.8095, 0.8242, 0.6928, 0.5005, 0.4891, 0.4948, 0.1674, 0.1376, 0.1642, 0.1667, 0.001388, 0.0007208, 0.003732, 0.007571, 0.0005514, 0.3062, 0.06681, 0.2359, 0.1033, 0.348, 0.2748, 0.2359, 0.4642, 0.1033, 0.2061, 0.348, 0.3899, 0.2748, 0.4828, 0.001388]): _vg.add([_i], _w, 'REPLACE')
_vg = ob_cube_001.vertex_groups.new(name='lowerLeg.L')
for _i, _w in zip([24, 25, 26, 27, 28, 29, 30, 31, 32, 33, 34, 35, 36, 37, 38, 39, 40, 41, 42, 43, 132, 189, 190, 191, 192, 193, 194, 195, 196, 197, 198, 199, 200, 201, 202, 203, 204, 205, 206, 207, 208, 209, 210, 211, 212], [0.0841, 0.1294, 0.1729, 0.1657, 0.3009, 0.4925, 0.4953, 0.4951, 0.8202, 0.8481, 0.8043, 0.8123, 0.6799, 0.6644, 0.3012, 0.5534, 0.6687, 0.7674, 0.8625, 0.851, 0.7674, 0.6799, 0.6644, 0.3012, 0.5534, 0.5534, 0.3012, 0.5534, 0.3012, 0.5534, 0.3012, 0.5534, 0.3012, 0.5534, 0.3012, 0.5534, 0.3012, 0.3012, 0.3012, 0.5534, 0.5534, 0.3012, 0.3012, 0.5534, 0.5534]): _vg.add([_i], _w, 'REPLACE')
_vg = ob_cube_001.vertex_groups.new(name='Foot.L')
for _i, _w in zip([34, 36, 37, 38, 39, 40, 41, 42, 43, 132, 189, 190, 191, 192, 193, 194, 195, 196, 197, 198, 199, 200, 201, 202, 203, 204, 205, 206, 207, 208, 209, 210, 211, 212], [0.009918, 0.3114, 0.3283, 0.6897, 0.4289, 0.3091, 0.2068, 0.1215, 0.1351, 0.2068, 0.3114, 0.3283, 0.6897, 0.4289, 0.4289, 0.6897, 0.4289, 0.6897, 0.4289, 0.6897, 0.4289, 0.6897, 0.4289, 0.6897, 0.4289, 0.6897, 0.6897, 0.6897, 0.4289, 0.4289, 0.6897, 0.6897, 0.4289, 0.4289]): _vg.add([_i], _w, 'REPLACE')
_vg = ob_cube_001.vertex_groups.new(name='Upperleg.R')
_vg = ob_cube_001.vertex_groups.new(name='lowerLeg.R')
_vg = ob_cube_001.vertex_groups.new(name='Foot.R')
_m = ob_cube_001.modifiers.new('Mirror', 'MIRROR')
_m.use_clip = True
_m = ob_cube_001.modifiers.new('Armature', 'ARMATURE')
_m.object = ob_armature

# ---- collection membership
col_collection.objects.link(ob_cube)
col_collection.objects.link(ob_light)
col_collection.objects.link(ob_camera)
col_collection.objects.link(ob_armature)
col_collection.objects.link(ob_cube_001)

# ---- scene / render settings (as saved in the file)
scene.camera = ob_cube_001
scene.frame_start = 1; scene.frame_end = 32; scene.frame_set(4)
scene.render.engine = 'BLENDER_EEVEE_NEXT'
scene.cycles.use_denoising = False
scene.cycles.samples = 128
scene.cycles.sampling_pattern = 'TABULATED_SOBOL'
scene.cycles.use_adaptive_sampling = False
scene.cycles.use_light_tree = False
scene.view_settings.view_transform = 'Filmic'
bpy.context.view_layer.update()

# ---- added for rendering (the .blend has no active camera): camera
cam_auto = bpy.data.cameras.new('AutoCamera')
cam_auto.lens = 50.0
cam_auto.sensor_width = 36.0
cam_auto.clip_end = 1000.0
ob_auto_camera = bpy.data.objects.new('AutoCamera', cam_auto)
scene.collection.objects.link(ob_auto_camera)
ob_auto_camera.location = (1.86669, -2.58929, 1.88632)
ob_auto_camera.rotation_euler = (1.09748, -7.21219e-08, 0.694738)
scene.camera = ob_auto_camera
bpy.context.view_layer.update()
